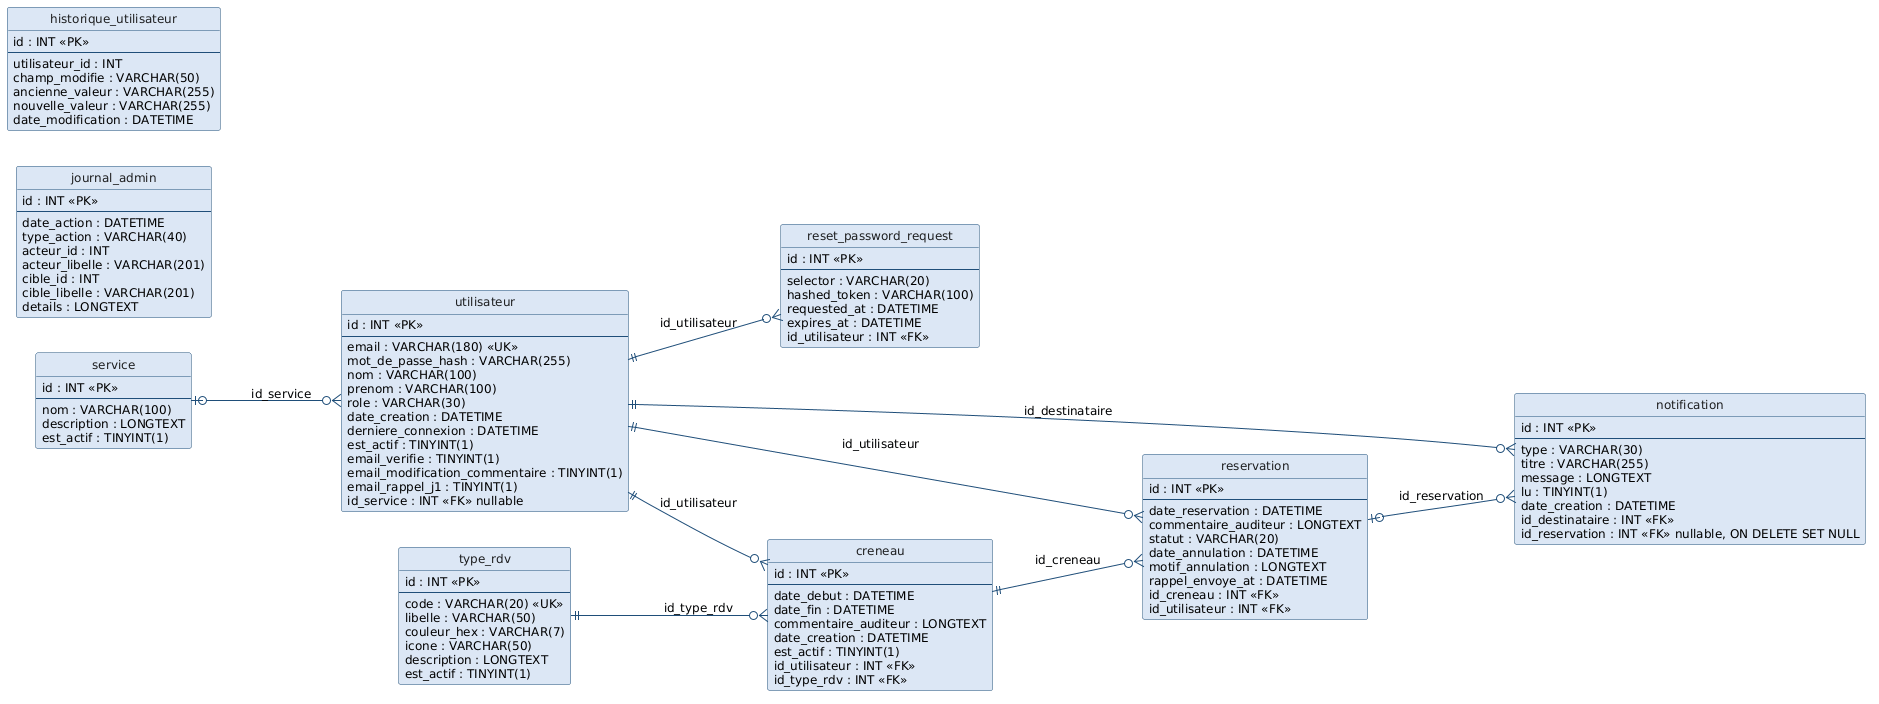

The diagram above was rendered by PlantUML. Its source (embedded in the PNG):
@startuml modele-physique-plantuml
' Variante PlantUML du modèle physique (même contenu que modele-physique.mmd).
' Seuls l'outil et la disposition changent : left to right direction pour un rendu paysage.
left to right direction
skinparam shadowing false
skinparam defaultFontName Helvetica
skinparam defaultFontSize 12
skinparam class {
  BorderColor #1F4E79
  BackgroundColor #DCE7F5
  FontColor #1E1E1E
}
skinparam ArrowColor #1F4E79
hide circle
hide empty methods

class service {
  id : INT <<PK>>
  --
  nom : VARCHAR(100)
  description : LONGTEXT
  est_actif : TINYINT(1)
}

class type_rdv {
  id : INT <<PK>>
  --
  code : VARCHAR(20) <<UK>>
  libelle : VARCHAR(50)
  couleur_hex : VARCHAR(7)
  icone : VARCHAR(50)
  description : LONGTEXT
  est_actif : TINYINT(1)
}

class utilisateur {
  id : INT <<PK>>
  --
  email : VARCHAR(180) <<UK>>
  mot_de_passe_hash : VARCHAR(255)
  nom : VARCHAR(100)
  prenom : VARCHAR(100)
  role : VARCHAR(30)
  date_creation : DATETIME
  derniere_connexion : DATETIME
  est_actif : TINYINT(1)
  email_verifie : TINYINT(1)
  email_modification_commentaire : TINYINT(1)
  email_rappel_j1 : TINYINT(1)
  id_service : INT <<FK>> nullable
}

class creneau {
  id : INT <<PK>>
  --
  date_debut : DATETIME
  date_fin : DATETIME
  commentaire_auditeur : LONGTEXT
  date_creation : DATETIME
  est_actif : TINYINT(1)
  id_utilisateur : INT <<FK>>
  id_type_rdv : INT <<FK>>
}

class reservation {
  id : INT <<PK>>
  --
  date_reservation : DATETIME
  commentaire_auditeur : LONGTEXT
  statut : VARCHAR(20)
  date_annulation : DATETIME
  motif_annulation : LONGTEXT
  rappel_envoye_at : DATETIME
  id_creneau : INT <<FK>>
  id_utilisateur : INT <<FK>>
}

class notification {
  id : INT <<PK>>
  --
  type : VARCHAR(30)
  titre : VARCHAR(255)
  message : LONGTEXT
  lu : TINYINT(1)
  date_creation : DATETIME
  id_destinataire : INT <<FK>>
  id_reservation : INT <<FK>> nullable, ON DELETE SET NULL
}

class reset_password_request {
  id : INT <<PK>>
  --
  selector : VARCHAR(20)
  hashed_token : VARCHAR(100)
  requested_at : DATETIME
  expires_at : DATETIME
  id_utilisateur : INT <<FK>>
}

class journal_admin {
  id : INT <<PK>>
  --
  date_action : DATETIME
  type_action : VARCHAR(40)
  acteur_id : INT
  acteur_libelle : VARCHAR(201)
  cible_id : INT
  cible_libelle : VARCHAR(201)
  details : LONGTEXT
}

class historique_utilisateur {
  id : INT <<PK>>
  --
  utilisateur_id : INT
  champ_modifie : VARCHAR(50)
  ancienne_valeur : VARCHAR(255)
  nouvelle_valeur : VARCHAR(255)
  date_modification : DATETIME
}

service |o--o{ utilisateur : id_service
utilisateur ||--o{ creneau : id_utilisateur
type_rdv ||--o{ creneau : id_type_rdv
creneau ||--o{ reservation : id_creneau
utilisateur ||--o{ reservation : id_utilisateur
utilisateur ||--o{ notification : id_destinataire
reservation |o--o{ notification : id_reservation
utilisateur ||--o{ reset_password_request : id_utilisateur

@enduml